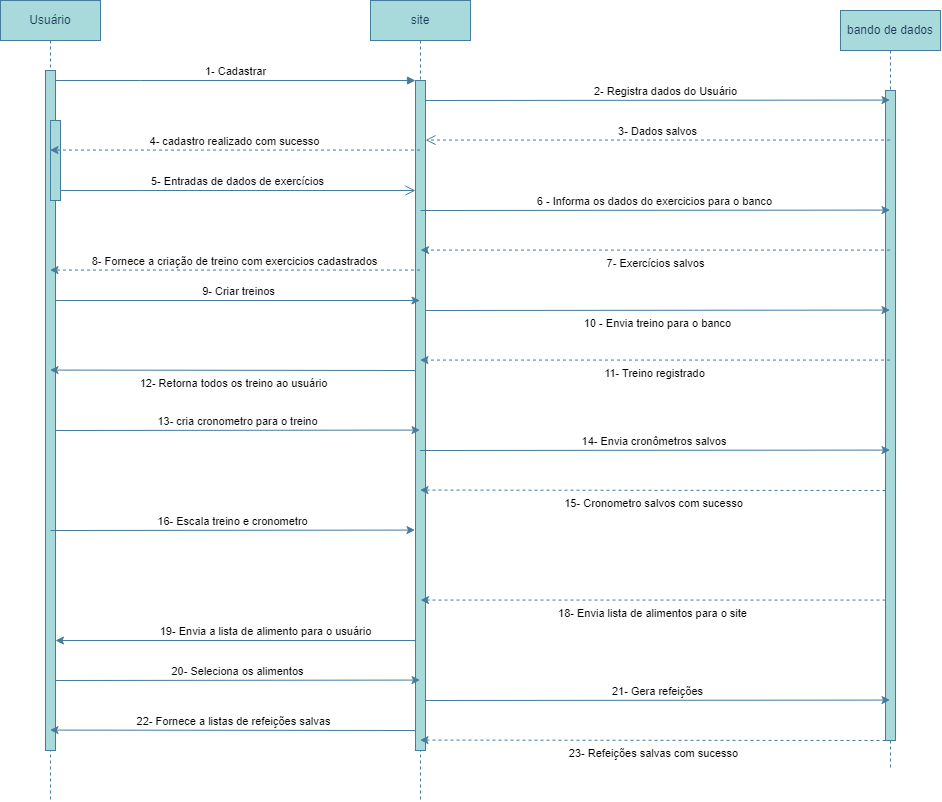

The diagram above was exported from draw.io. Its source (the exported page's mxGraphModel, read from the mxfile embedded in the PNG):
<mxGraphModel dx="1591" dy="809" grid="1" gridSize="10" guides="1" tooltips="1" connect="1" arrows="1" fold="1" page="1" pageScale="1" pageWidth="827" pageHeight="1169" math="0" shadow="0">
  <root>
    <mxCell id="0" />
    <mxCell id="1" parent="0" />
    <mxCell id="soXaAbxM0Jvb1cMJCkw3-1" value="Usuário" style="shape=umlLifeline;perimeter=lifelinePerimeter;whiteSpace=wrap;html=1;container=0;dropTarget=0;collapsible=0;recursiveResize=0;outlineConnect=0;portConstraint=eastwest;newEdgeStyle={&quot;edgeStyle&quot;:&quot;elbowEdgeStyle&quot;,&quot;elbow&quot;:&quot;vertical&quot;,&quot;curved&quot;:0,&quot;rounded&quot;:0};labelBackgroundColor=none;fillColor=#A8DADC;strokeColor=#457B9D;fontColor=#1D3557;" vertex="1" parent="1">
      <mxGeometry x="40" y="40" width="100" height="800" as="geometry" />
    </mxCell>
    <mxCell id="soXaAbxM0Jvb1cMJCkw3-2" value="" style="html=1;points=[];perimeter=orthogonalPerimeter;outlineConnect=0;targetShapes=umlLifeline;portConstraint=eastwest;newEdgeStyle={&quot;edgeStyle&quot;:&quot;elbowEdgeStyle&quot;,&quot;elbow&quot;:&quot;vertical&quot;,&quot;curved&quot;:0,&quot;rounded&quot;:0};labelBackgroundColor=none;fillColor=#A8DADC;strokeColor=#457B9D;fontColor=#1D3557;" vertex="1" parent="soXaAbxM0Jvb1cMJCkw3-1">
      <mxGeometry x="45" y="70" width="10" height="680" as="geometry" />
    </mxCell>
    <mxCell id="soXaAbxM0Jvb1cMJCkw3-3" value="" style="html=1;points=[];perimeter=orthogonalPerimeter;outlineConnect=0;targetShapes=umlLifeline;portConstraint=eastwest;newEdgeStyle={&quot;edgeStyle&quot;:&quot;elbowEdgeStyle&quot;,&quot;elbow&quot;:&quot;vertical&quot;,&quot;curved&quot;:0,&quot;rounded&quot;:0};labelBackgroundColor=none;fillColor=#A8DADC;strokeColor=#457B9D;fontColor=#1D3557;" vertex="1" parent="soXaAbxM0Jvb1cMJCkw3-1">
      <mxGeometry x="50" y="120" width="10" height="80" as="geometry" />
    </mxCell>
    <mxCell id="soXaAbxM0Jvb1cMJCkw3-4" value="site" style="shape=umlLifeline;perimeter=lifelinePerimeter;whiteSpace=wrap;html=1;container=0;dropTarget=0;collapsible=0;recursiveResize=0;outlineConnect=0;portConstraint=eastwest;newEdgeStyle={&quot;edgeStyle&quot;:&quot;elbowEdgeStyle&quot;,&quot;elbow&quot;:&quot;vertical&quot;,&quot;curved&quot;:0,&quot;rounded&quot;:0};labelBackgroundColor=none;fillColor=#A8DADC;strokeColor=#457B9D;fontColor=#1D3557;" vertex="1" parent="1">
      <mxGeometry x="410" y="40" width="100" height="800" as="geometry" />
    </mxCell>
    <mxCell id="soXaAbxM0Jvb1cMJCkw3-5" value="" style="html=1;points=[];perimeter=orthogonalPerimeter;outlineConnect=0;targetShapes=umlLifeline;portConstraint=eastwest;newEdgeStyle={&quot;edgeStyle&quot;:&quot;elbowEdgeStyle&quot;,&quot;elbow&quot;:&quot;vertical&quot;,&quot;curved&quot;:0,&quot;rounded&quot;:0};labelBackgroundColor=none;fillColor=#A8DADC;strokeColor=#457B9D;fontColor=#1D3557;" vertex="1" parent="soXaAbxM0Jvb1cMJCkw3-4">
      <mxGeometry x="45" y="80" width="10" height="670" as="geometry" />
    </mxCell>
    <mxCell id="soXaAbxM0Jvb1cMJCkw3-6" value="1- Cadastrar" style="html=1;verticalAlign=bottom;endArrow=block;edgeStyle=elbowEdgeStyle;elbow=vertical;curved=0;rounded=0;labelBackgroundColor=none;strokeColor=#457B9D;fontColor=default;" edge="1" parent="1" source="soXaAbxM0Jvb1cMJCkw3-2" target="soXaAbxM0Jvb1cMJCkw3-5">
      <mxGeometry relative="1" as="geometry">
        <mxPoint x="195" y="130" as="sourcePoint" />
        <Array as="points">
          <mxPoint x="180" y="120" />
        </Array>
        <mxPoint as="offset" />
      </mxGeometry>
    </mxCell>
    <mxCell id="soXaAbxM0Jvb1cMJCkw3-7" value="5- Entradas de dados de exercícios" style="html=1;verticalAlign=bottom;endArrow=open;endSize=8;edgeStyle=elbowEdgeStyle;elbow=vertical;curved=0;rounded=0;labelBackgroundColor=none;strokeColor=#457B9D;fontColor=default;" edge="1" parent="1" source="soXaAbxM0Jvb1cMJCkw3-3" target="soXaAbxM0Jvb1cMJCkw3-5">
      <mxGeometry relative="1" as="geometry">
        <mxPoint x="175" y="235" as="targetPoint" />
        <Array as="points">
          <mxPoint x="180" y="230" />
        </Array>
      </mxGeometry>
    </mxCell>
    <mxCell id="soXaAbxM0Jvb1cMJCkw3-8" value="bando de dados" style="shape=umlLifeline;perimeter=lifelinePerimeter;whiteSpace=wrap;html=1;container=0;dropTarget=0;collapsible=0;recursiveResize=0;outlineConnect=0;portConstraint=eastwest;newEdgeStyle={&quot;edgeStyle&quot;:&quot;elbowEdgeStyle&quot;,&quot;elbow&quot;:&quot;vertical&quot;,&quot;curved&quot;:0,&quot;rounded&quot;:0};labelBackgroundColor=none;fillColor=#A8DADC;strokeColor=#457B9D;fontColor=#1D3557;" vertex="1" parent="1">
      <mxGeometry x="880" y="50" width="100" height="760" as="geometry" />
    </mxCell>
    <mxCell id="soXaAbxM0Jvb1cMJCkw3-9" value="" style="html=1;points=[];perimeter=orthogonalPerimeter;outlineConnect=0;targetShapes=umlLifeline;portConstraint=eastwest;newEdgeStyle={&quot;edgeStyle&quot;:&quot;elbowEdgeStyle&quot;,&quot;elbow&quot;:&quot;vertical&quot;,&quot;curved&quot;:0,&quot;rounded&quot;:0};labelBackgroundColor=none;fillColor=#A8DADC;strokeColor=#457B9D;fontColor=#1D3557;" vertex="1" parent="soXaAbxM0Jvb1cMJCkw3-8">
      <mxGeometry x="45" y="80" width="10" height="650" as="geometry" />
    </mxCell>
    <mxCell id="soXaAbxM0Jvb1cMJCkw3-10" value="2- Registra dados do Usuário" style="edgeStyle=elbowEdgeStyle;rounded=0;orthogonalLoop=1;jettySize=auto;html=1;elbow=vertical;curved=0;verticalAlign=bottom;align=center;labelBackgroundColor=none;strokeColor=#457B9D;fontColor=default;" edge="1" parent="1" target="soXaAbxM0Jvb1cMJCkw3-8">
      <mxGeometry x="0.0313" relative="1" as="geometry">
        <mxPoint x="465" y="140" as="sourcePoint" />
        <mxPoint x="785" y="140" as="targetPoint" />
        <mxPoint as="offset" />
      </mxGeometry>
    </mxCell>
    <mxCell id="soXaAbxM0Jvb1cMJCkw3-11" value="3- Dados salvos" style="html=1;verticalAlign=bottom;endArrow=open;dashed=1;endSize=8;edgeStyle=elbowEdgeStyle;elbow=vertical;curved=0;rounded=0;labelBackgroundColor=none;strokeColor=#457B9D;fontColor=default;" edge="1" parent="1" source="soXaAbxM0Jvb1cMJCkw3-8">
      <mxGeometry relative="1" as="geometry">
        <mxPoint x="465" y="180" as="targetPoint" />
        <Array as="points" />
        <mxPoint x="789.5" y="180" as="sourcePoint" />
      </mxGeometry>
    </mxCell>
    <mxCell id="soXaAbxM0Jvb1cMJCkw3-12" value="4- cadastro realizado com sucesso" style="edgeStyle=elbowEdgeStyle;rounded=0;orthogonalLoop=1;jettySize=auto;html=1;elbow=vertical;curved=0;dashed=1;verticalAlign=bottom;labelBackgroundColor=none;strokeColor=#457B9D;fontColor=default;" edge="1" parent="1" source="soXaAbxM0Jvb1cMJCkw3-4">
      <mxGeometry relative="1" as="geometry">
        <mxPoint x="265" y="190" as="sourcePoint" />
        <mxPoint x="89.5" y="190" as="targetPoint" />
      </mxGeometry>
    </mxCell>
    <mxCell id="soXaAbxM0Jvb1cMJCkw3-13" value="6 - Informa os dados do exercicios para o banco" style="edgeStyle=elbowEdgeStyle;rounded=0;orthogonalLoop=1;jettySize=auto;html=1;elbow=vertical;curved=0;verticalAlign=bottom;labelBackgroundColor=none;strokeColor=#457B9D;fontColor=default;" edge="1" parent="1" target="soXaAbxM0Jvb1cMJCkw3-8">
      <mxGeometry relative="1" as="geometry">
        <mxPoint x="460" y="250" as="sourcePoint" />
        <mxPoint x="579.5" y="250" as="targetPoint" />
      </mxGeometry>
    </mxCell>
    <mxCell id="soXaAbxM0Jvb1cMJCkw3-14" value="7- Exercícios salvos&lt;div&gt;&lt;br&gt;&lt;/div&gt;" style="edgeStyle=elbowEdgeStyle;rounded=0;orthogonalLoop=1;jettySize=auto;html=1;elbow=vertical;curved=0;dashed=1;verticalAlign=top;labelBackgroundColor=none;strokeColor=#457B9D;fontColor=default;" edge="1" parent="1" source="soXaAbxM0Jvb1cMJCkw3-8">
      <mxGeometry relative="1" as="geometry">
        <mxPoint x="645" y="290" as="sourcePoint" />
        <mxPoint x="460" y="290" as="targetPoint" />
      </mxGeometry>
    </mxCell>
    <mxCell id="soXaAbxM0Jvb1cMJCkw3-15" value="8- Fornece a criação de treino com exercicios cadastrados" style="edgeStyle=elbowEdgeStyle;rounded=0;orthogonalLoop=1;jettySize=auto;html=1;elbow=vertical;curved=0;dashed=1;verticalAlign=bottom;labelBackgroundColor=none;strokeColor=#457B9D;fontColor=default;" edge="1" parent="1" source="soXaAbxM0Jvb1cMJCkw3-4">
      <mxGeometry relative="1" as="geometry">
        <mxPoint x="375" y="310" as="sourcePoint" />
        <mxPoint x="89.5" y="310" as="targetPoint" />
      </mxGeometry>
    </mxCell>
    <mxCell id="soXaAbxM0Jvb1cMJCkw3-16" value="9- Criar treinos" style="edgeStyle=elbowEdgeStyle;rounded=0;orthogonalLoop=1;jettySize=auto;html=1;elbow=horizontal;curved=0;verticalAlign=bottom;labelBackgroundColor=none;strokeColor=#457B9D;fontColor=default;" edge="1" parent="1">
      <mxGeometry relative="1" as="geometry">
        <mxPoint x="95" y="340" as="sourcePoint" />
        <mxPoint x="459.5" y="340" as="targetPoint" />
      </mxGeometry>
    </mxCell>
    <mxCell id="soXaAbxM0Jvb1cMJCkw3-17" value="10 - Envia treino para o banco&lt;div&gt;&lt;br&gt;&lt;/div&gt;" style="edgeStyle=elbowEdgeStyle;rounded=0;orthogonalLoop=1;jettySize=auto;html=1;elbow=vertical;curved=0;verticalAlign=top;labelBackgroundColor=none;strokeColor=#457B9D;fontColor=default;" edge="1" parent="1" target="soXaAbxM0Jvb1cMJCkw3-8">
      <mxGeometry relative="1" as="geometry">
        <mxPoint x="465" y="350" as="sourcePoint" />
        <mxPoint x="785" y="350" as="targetPoint" />
      </mxGeometry>
    </mxCell>
    <mxCell id="soXaAbxM0Jvb1cMJCkw3-18" value="11- Treino registrado&lt;div&gt;&lt;br&gt;&lt;/div&gt;" style="edgeStyle=elbowEdgeStyle;rounded=0;orthogonalLoop=1;jettySize=auto;html=1;elbow=vertical;curved=0;dashed=1;verticalAlign=top;labelBackgroundColor=none;strokeColor=#457B9D;fontColor=default;" edge="1" parent="1" source="soXaAbxM0Jvb1cMJCkw3-8">
      <mxGeometry relative="1" as="geometry">
        <mxPoint x="785" y="400" as="sourcePoint" />
        <mxPoint x="459.5" y="400" as="targetPoint" />
      </mxGeometry>
    </mxCell>
    <mxCell id="soXaAbxM0Jvb1cMJCkw3-19" value="12- Retorna todos os treino ao usuário&lt;div&gt;&lt;br&gt;&lt;/div&gt;" style="edgeStyle=elbowEdgeStyle;rounded=0;orthogonalLoop=1;jettySize=auto;html=1;elbow=vertical;curved=0;verticalAlign=top;labelBackgroundColor=none;strokeColor=#457B9D;fontColor=default;" edge="1" parent="1">
      <mxGeometry relative="1" as="geometry">
        <mxPoint x="455" y="410" as="sourcePoint" />
        <mxPoint x="89.5" y="410" as="targetPoint" />
      </mxGeometry>
    </mxCell>
    <mxCell id="soXaAbxM0Jvb1cMJCkw3-20" value="13- cria cronometro para o treino" style="edgeStyle=elbowEdgeStyle;rounded=0;orthogonalLoop=1;jettySize=auto;html=1;elbow=vertical;curved=0;verticalAlign=bottom;labelBackgroundColor=none;strokeColor=#457B9D;fontColor=default;" edge="1" parent="1">
      <mxGeometry relative="1" as="geometry">
        <mxPoint x="95" y="470" as="sourcePoint" />
        <mxPoint x="459.5" y="470" as="targetPoint" />
      </mxGeometry>
    </mxCell>
    <mxCell id="soXaAbxM0Jvb1cMJCkw3-21" value="15- Cronometro salvos com sucesso" style="edgeStyle=elbowEdgeStyle;rounded=0;orthogonalLoop=1;jettySize=auto;html=1;elbow=vertical;curved=0;dashed=1;verticalAlign=top;labelBackgroundColor=none;strokeColor=#457B9D;fontColor=default;" edge="1" parent="1">
      <mxGeometry relative="1" as="geometry">
        <mxPoint x="925" y="530" as="sourcePoint" />
        <mxPoint x="459.5" y="530" as="targetPoint" />
      </mxGeometry>
    </mxCell>
    <mxCell id="soXaAbxM0Jvb1cMJCkw3-22" value="16- Escala treino e cronometro" style="edgeStyle=elbowEdgeStyle;rounded=0;orthogonalLoop=1;jettySize=auto;html=1;elbow=vertical;curved=0;verticalAlign=bottom;labelBackgroundColor=none;strokeColor=#457B9D;fontColor=default;" edge="1" parent="1">
      <mxGeometry relative="1" as="geometry">
        <mxPoint x="90" y="570" as="sourcePoint" />
        <mxPoint x="454.5" y="570" as="targetPoint" />
      </mxGeometry>
    </mxCell>
    <mxCell id="soXaAbxM0Jvb1cMJCkw3-23" value="18- Envia lista de alimentos para o site" style="edgeStyle=elbowEdgeStyle;rounded=0;orthogonalLoop=1;jettySize=auto;html=1;elbow=vertical;curved=0;dashed=1;verticalAlign=top;labelBackgroundColor=none;strokeColor=#457B9D;fontColor=default;" edge="1" parent="1" source="soXaAbxM0Jvb1cMJCkw3-9">
      <mxGeometry relative="1" as="geometry">
        <mxPoint x="725" y="640" as="sourcePoint" />
        <mxPoint x="460" y="640" as="targetPoint" />
      </mxGeometry>
    </mxCell>
    <mxCell id="soXaAbxM0Jvb1cMJCkw3-24" value="19- Envia a lista de alimento para o usuário" style="edgeStyle=elbowEdgeStyle;rounded=0;orthogonalLoop=1;jettySize=auto;html=1;elbow=vertical;curved=0;verticalAlign=bottom;labelBackgroundColor=none;strokeColor=#457B9D;fontColor=default;" edge="1" parent="1" target="soXaAbxM0Jvb1cMJCkw3-2">
      <mxGeometry relative="1" as="geometry">
        <mxPoint x="455" y="620" as="sourcePoint" />
        <mxPoint x="100" y="690" as="targetPoint" />
        <Array as="points">
          <mxPoint x="280" y="680" />
        </Array>
      </mxGeometry>
    </mxCell>
    <mxCell id="soXaAbxM0Jvb1cMJCkw3-25" value="20- Seleciona os alimentos" style="edgeStyle=elbowEdgeStyle;rounded=0;orthogonalLoop=1;jettySize=auto;html=1;elbow=vertical;curved=0;verticalAlign=bottom;labelBackgroundColor=none;strokeColor=#457B9D;fontColor=default;" edge="1" parent="1">
      <mxGeometry relative="1" as="geometry">
        <mxPoint x="95" y="720" as="sourcePoint" />
        <mxPoint x="459.5" y="720" as="targetPoint" />
      </mxGeometry>
    </mxCell>
    <mxCell id="soXaAbxM0Jvb1cMJCkw3-26" value="21- Gera refeições" style="edgeStyle=elbowEdgeStyle;rounded=0;orthogonalLoop=1;jettySize=auto;html=1;elbow=vertical;curved=0;verticalAlign=bottom;labelBackgroundColor=none;strokeColor=#457B9D;fontColor=default;" edge="1" parent="1" target="soXaAbxM0Jvb1cMJCkw3-8">
      <mxGeometry relative="1" as="geometry">
        <mxPoint x="465" y="740" as="sourcePoint" />
        <mxPoint x="729.5" y="740" as="targetPoint" />
      </mxGeometry>
    </mxCell>
    <mxCell id="soXaAbxM0Jvb1cMJCkw3-27" value="23- Refeições salvas com sucesso" style="edgeStyle=elbowEdgeStyle;rounded=0;orthogonalLoop=1;jettySize=auto;html=1;elbow=vertical;curved=0;verticalAlign=top;dashed=1;labelBackgroundColor=none;strokeColor=#457B9D;fontColor=default;" edge="1" parent="1">
      <mxGeometry relative="1" as="geometry">
        <mxPoint x="925" y="780" as="sourcePoint" />
        <mxPoint x="459.5" y="780" as="targetPoint" />
      </mxGeometry>
    </mxCell>
    <mxCell id="soXaAbxM0Jvb1cMJCkw3-28" value="22- Fornece a listas de refeições salvas" style="edgeStyle=elbowEdgeStyle;rounded=0;orthogonalLoop=1;jettySize=auto;html=1;elbow=vertical;curved=0;verticalAlign=bottom;labelBackgroundColor=none;strokeColor=#457B9D;fontColor=default;" edge="1" parent="1">
      <mxGeometry relative="1" as="geometry">
        <mxPoint x="455" y="770" as="sourcePoint" />
        <mxPoint x="89.5" y="770" as="targetPoint" />
      </mxGeometry>
    </mxCell>
    <mxCell id="soXaAbxM0Jvb1cMJCkw3-29" value="14- Envia cronômetros salvos&amp;nbsp;" style="edgeStyle=elbowEdgeStyle;rounded=0;orthogonalLoop=1;jettySize=auto;html=1;elbow=vertical;curved=0;verticalAlign=bottom;labelBackgroundColor=none;strokeColor=#457B9D;fontColor=default;" edge="1" parent="1">
      <mxGeometry relative="1" as="geometry">
        <mxPoint x="459.5" y="490" as="sourcePoint" />
        <mxPoint x="929.5" y="490" as="targetPoint" />
      </mxGeometry>
    </mxCell>
  </root>
</mxGraphModel>